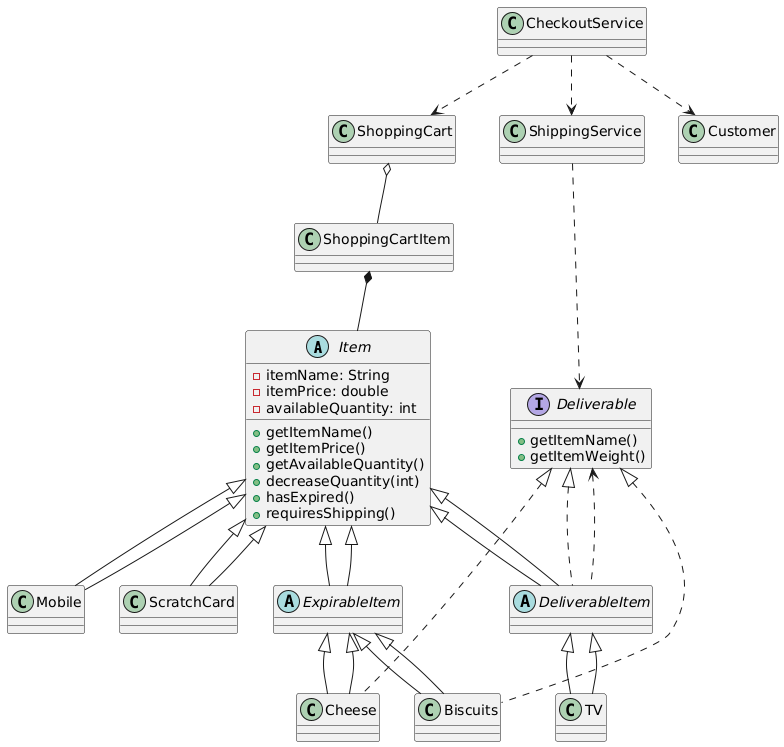

The diagram above was rendered by PlantUML. Its source (embedded in the PNG):
@startuml
abstract class Item {
  - itemName: String
  - itemPrice: double
  - availableQuantity: int
  + getItemName()
  + getItemPrice()
  + getAvailableQuantity()
  + decreaseQuantity(int)
  + hasExpired()
  + requiresShipping()
}

abstract class ExpirableItem extends Item
abstract class DeliverableItem extends Item implements Deliverable

class Cheese extends ExpirableItem implements Deliverable
class Biscuits extends ExpirableItem implements Deliverable
class TV extends DeliverableItem
class Mobile extends Item
class ScratchCard extends Item

interface Deliverable {
  + getItemName()
  + getItemWeight()
}

class ShoppingCart
class ShoppingCartItem
class Customer
class ShippingService
class CheckoutService

Item <|-- ExpirableItem
Item <|-- DeliverableItem
ExpirableItem <|-- Cheese
ExpirableItem <|-- Biscuits
DeliverableItem <|-- TV
Deliverable <.. DeliverableItem
Item <|-- Mobile
Item <|-- ScratchCard
ShoppingCart o-- ShoppingCartItem
ShoppingCartItem *-- Item
ShippingService ..> Deliverable
CheckoutService ..> ShoppingCart
CheckoutService ..> Customer
CheckoutService ..> ShippingService
@enduml